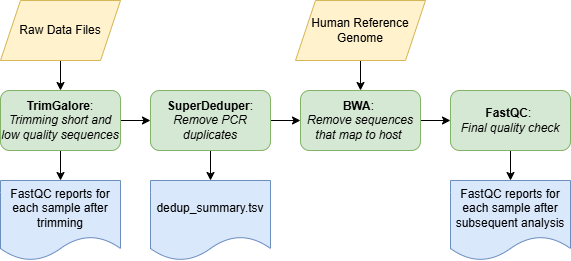

The diagram above was exported from draw.io. Its source (the exported page's mxGraphModel, read from the mxfile embedded in the PNG):
<mxGraphModel dx="827" dy="513" grid="1" gridSize="10" guides="1" tooltips="1" connect="1" arrows="1" fold="1" page="1" pageScale="1" pageWidth="850" pageHeight="1100" math="0" shadow="0">
  <root>
    <mxCell id="0" />
    <mxCell id="1" parent="0" />
    <mxCell id="I38BNLmgoNpfyBvNFBrF-55" style="edgeStyle=orthogonalEdgeStyle;rounded=0;orthogonalLoop=1;jettySize=auto;html=1;exitX=1;exitY=0.5;exitDx=0;exitDy=0;entryX=0;entryY=0.5;entryDx=0;entryDy=0;" parent="1" source="I38BNLmgoNpfyBvNFBrF-51" target="I38BNLmgoNpfyBvNFBrF-52" edge="1">
      <mxGeometry relative="1" as="geometry" />
    </mxCell>
    <mxCell id="I38BNLmgoNpfyBvNFBrF-65" style="edgeStyle=orthogonalEdgeStyle;rounded=0;orthogonalLoop=1;jettySize=auto;html=1;exitX=0.5;exitY=1;exitDx=0;exitDy=0;entryX=0.5;entryY=0;entryDx=0;entryDy=0;" parent="1" source="I38BNLmgoNpfyBvNFBrF-51" target="I38BNLmgoNpfyBvNFBrF-60" edge="1">
      <mxGeometry relative="1" as="geometry" />
    </mxCell>
    <mxCell id="I38BNLmgoNpfyBvNFBrF-51" value="&lt;b&gt;TrimGalore&lt;/b&gt;: &lt;i&gt;Trimming short and low quality sequences&lt;/i&gt;" style="rounded=1;whiteSpace=wrap;html=1;fillColor=#d5e8d4;strokeColor=#82b366;" parent="1" vertex="1">
      <mxGeometry x="170" y="240" width="120" height="60" as="geometry" />
    </mxCell>
    <mxCell id="I38BNLmgoNpfyBvNFBrF-56" style="edgeStyle=orthogonalEdgeStyle;rounded=0;orthogonalLoop=1;jettySize=auto;html=1;exitX=1;exitY=0.5;exitDx=0;exitDy=0;entryX=0;entryY=0.5;entryDx=0;entryDy=0;" parent="1" source="I38BNLmgoNpfyBvNFBrF-52" target="I38BNLmgoNpfyBvNFBrF-53" edge="1">
      <mxGeometry relative="1" as="geometry" />
    </mxCell>
    <mxCell id="I38BNLmgoNpfyBvNFBrF-66" style="edgeStyle=orthogonalEdgeStyle;rounded=0;orthogonalLoop=1;jettySize=auto;html=1;exitX=0.5;exitY=1;exitDx=0;exitDy=0;entryX=0.5;entryY=0;entryDx=0;entryDy=0;" parent="1" source="I38BNLmgoNpfyBvNFBrF-52" target="I38BNLmgoNpfyBvNFBrF-61" edge="1">
      <mxGeometry relative="1" as="geometry" />
    </mxCell>
    <mxCell id="I38BNLmgoNpfyBvNFBrF-52" value="&lt;b&gt;SuperDeduper&lt;/b&gt;: &lt;i&gt;Remove PCR duplicates&lt;/i&gt;" style="rounded=1;whiteSpace=wrap;html=1;fillColor=#d5e8d4;strokeColor=#82b366;" parent="1" vertex="1">
      <mxGeometry x="320" y="240" width="120" height="60" as="geometry" />
    </mxCell>
    <mxCell id="I38BNLmgoNpfyBvNFBrF-69" style="edgeStyle=orthogonalEdgeStyle;rounded=0;orthogonalLoop=1;jettySize=auto;html=1;exitX=1;exitY=0.5;exitDx=0;exitDy=0;entryX=0;entryY=0.5;entryDx=0;entryDy=0;" parent="1" source="I38BNLmgoNpfyBvNFBrF-53" target="I38BNLmgoNpfyBvNFBrF-63" edge="1">
      <mxGeometry relative="1" as="geometry" />
    </mxCell>
    <mxCell id="I38BNLmgoNpfyBvNFBrF-53" value="&lt;b&gt;BWA&lt;/b&gt;:&amp;nbsp;&lt;div&gt;&lt;i&gt;Remove sequences that map to host&amp;nbsp;&lt;/i&gt;&lt;/div&gt;" style="rounded=1;whiteSpace=wrap;html=1;fillColor=#d5e8d4;strokeColor=#82b366;" parent="1" vertex="1">
      <mxGeometry x="470" y="240" width="120" height="60" as="geometry" />
    </mxCell>
    <mxCell id="I38BNLmgoNpfyBvNFBrF-57" style="edgeStyle=orthogonalEdgeStyle;rounded=0;orthogonalLoop=1;jettySize=auto;html=1;exitX=0.5;exitY=1;exitDx=0;exitDy=0;entryX=0.5;entryY=0;entryDx=0;entryDy=0;" parent="1" source="I38BNLmgoNpfyBvNFBrF-54" target="I38BNLmgoNpfyBvNFBrF-53" edge="1">
      <mxGeometry relative="1" as="geometry" />
    </mxCell>
    <mxCell id="I38BNLmgoNpfyBvNFBrF-54" value="Human Reference Genome" style="shape=parallelogram;perimeter=parallelogramPerimeter;whiteSpace=wrap;html=1;fixedSize=1;fillColor=#fff2cc;strokeColor=#d6b656;" parent="1" vertex="1">
      <mxGeometry x="465" y="150" width="130" height="60" as="geometry" />
    </mxCell>
    <mxCell id="I38BNLmgoNpfyBvNFBrF-59" style="edgeStyle=orthogonalEdgeStyle;rounded=0;orthogonalLoop=1;jettySize=auto;html=1;exitX=0.5;exitY=1;exitDx=0;exitDy=0;entryX=0.5;entryY=0;entryDx=0;entryDy=0;" parent="1" source="I38BNLmgoNpfyBvNFBrF-58" target="I38BNLmgoNpfyBvNFBrF-51" edge="1">
      <mxGeometry relative="1" as="geometry" />
    </mxCell>
    <mxCell id="I38BNLmgoNpfyBvNFBrF-58" value="Raw Data Files" style="shape=parallelogram;perimeter=parallelogramPerimeter;whiteSpace=wrap;html=1;fixedSize=1;fillColor=#fff2cc;strokeColor=#d6b656;" parent="1" vertex="1">
      <mxGeometry x="170" y="150" width="120" height="60" as="geometry" />
    </mxCell>
    <mxCell id="I38BNLmgoNpfyBvNFBrF-60" value="FastQC reports for each sample after trimming" style="shape=document;whiteSpace=wrap;html=1;boundedLbl=1;fillColor=#dae8fc;strokeColor=#6c8ebf;" parent="1" vertex="1">
      <mxGeometry x="170" y="330" width="120" height="80" as="geometry" />
    </mxCell>
    <mxCell id="I38BNLmgoNpfyBvNFBrF-61" value="dedup_summary.tsv" style="shape=document;whiteSpace=wrap;html=1;boundedLbl=1;fillColor=#dae8fc;strokeColor=#6c8ebf;" parent="1" vertex="1">
      <mxGeometry x="320" y="330" width="120" height="80" as="geometry" />
    </mxCell>
    <mxCell id="I38BNLmgoNpfyBvNFBrF-68" style="edgeStyle=orthogonalEdgeStyle;rounded=0;orthogonalLoop=1;jettySize=auto;html=1;exitX=0.5;exitY=1;exitDx=0;exitDy=0;entryX=0.5;entryY=0;entryDx=0;entryDy=0;" parent="1" source="I38BNLmgoNpfyBvNFBrF-63" target="I38BNLmgoNpfyBvNFBrF-64" edge="1">
      <mxGeometry relative="1" as="geometry" />
    </mxCell>
    <mxCell id="I38BNLmgoNpfyBvNFBrF-63" value="&lt;b&gt;FastQC&lt;/b&gt;:&amp;nbsp;&lt;div&gt;&lt;i&gt;Final quality check&lt;/i&gt;&lt;/div&gt;" style="rounded=1;whiteSpace=wrap;html=1;fillColor=#d5e8d4;strokeColor=#82b366;" parent="1" vertex="1">
      <mxGeometry x="620" y="240" width="120" height="60" as="geometry" />
    </mxCell>
    <mxCell id="I38BNLmgoNpfyBvNFBrF-64" value="FastQC reports for each sample after subsequent analysis" style="shape=document;whiteSpace=wrap;html=1;boundedLbl=1;fillColor=#dae8fc;strokeColor=#6c8ebf;" parent="1" vertex="1">
      <mxGeometry x="620" y="330" width="120" height="80" as="geometry" />
    </mxCell>
  </root>
</mxGraphModel>